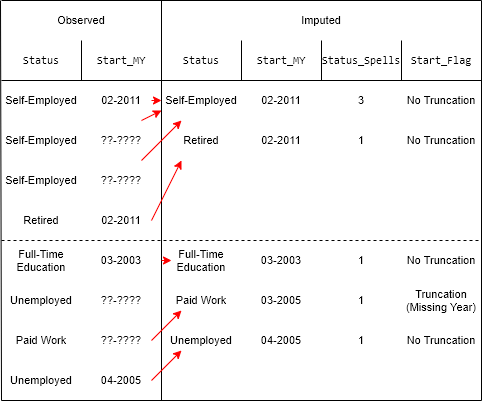

The diagram above was exported from draw.io. Its source (the exported page's mxGraphModel, read from the mxfile embedded in the PNG):
<mxGraphModel dx="1422" dy="846" grid="1" gridSize="10" guides="1" tooltips="1" connect="1" arrows="1" fold="1" page="1" pageScale="1" pageWidth="827" pageHeight="1169" math="0" shadow="0">
  <root>
    <mxCell id="0" />
    <mxCell id="1" parent="0" />
    <mxCell id="BrvoX6xZSmkkRscA3jUm-1" value="Self-Employed" style="text;html=1;strokeColor=none;fillColor=none;align=center;verticalAlign=middle;whiteSpace=wrap;rounded=0;fontSize=11;" vertex="1" parent="1">
      <mxGeometry x="80" y="120" width="80" height="40" as="geometry" />
    </mxCell>
    <mxCell id="BrvoX6xZSmkkRscA3jUm-2" value="Self-Employed" style="text;html=1;strokeColor=none;fillColor=none;align=center;verticalAlign=middle;whiteSpace=wrap;rounded=0;fontSize=11;" vertex="1" parent="1">
      <mxGeometry x="80" y="160" width="80" height="40" as="geometry" />
    </mxCell>
    <mxCell id="BrvoX6xZSmkkRscA3jUm-3" value="Self-Employed" style="text;html=1;strokeColor=none;fillColor=none;align=center;verticalAlign=middle;whiteSpace=wrap;rounded=0;fontSize=11;" vertex="1" parent="1">
      <mxGeometry x="80" y="200" width="80" height="40" as="geometry" />
    </mxCell>
    <mxCell id="BrvoX6xZSmkkRscA3jUm-4" value="Retired" style="text;html=1;strokeColor=none;fillColor=none;align=center;verticalAlign=middle;whiteSpace=wrap;rounded=0;fontSize=11;" vertex="1" parent="1">
      <mxGeometry x="80" y="240" width="80" height="40" as="geometry" />
    </mxCell>
    <mxCell id="BrvoX6xZSmkkRscA3jUm-5" value="02-2011" style="text;html=1;strokeColor=none;fillColor=none;align=center;verticalAlign=middle;whiteSpace=wrap;rounded=0;fontSize=11;" vertex="1" parent="1">
      <mxGeometry x="160" y="240" width="80" height="40" as="geometry" />
    </mxCell>
    <mxCell id="BrvoX6xZSmkkRscA3jUm-6" value="02-2011" style="text;html=1;strokeColor=none;fillColor=none;align=center;verticalAlign=middle;whiteSpace=wrap;rounded=0;fontSize=11;" vertex="1" parent="1">
      <mxGeometry x="160" y="120" width="80" height="40" as="geometry" />
    </mxCell>
    <mxCell id="BrvoX6xZSmkkRscA3jUm-7" value="??-????" style="text;html=1;strokeColor=none;fillColor=none;align=center;verticalAlign=middle;whiteSpace=wrap;rounded=0;fontSize=11;" vertex="1" parent="1">
      <mxGeometry x="160" y="160" width="80" height="40" as="geometry" />
    </mxCell>
    <mxCell id="BrvoX6xZSmkkRscA3jUm-8" value="??-????" style="text;html=1;strokeColor=none;fillColor=none;align=center;verticalAlign=middle;whiteSpace=wrap;rounded=0;fontSize=11;" vertex="1" parent="1">
      <mxGeometry x="160" y="200" width="80" height="40" as="geometry" />
    </mxCell>
    <mxCell id="BrvoX6xZSmkkRscA3jUm-11" value="Status" style="text;html=1;strokeColor=none;fillColor=none;align=center;verticalAlign=middle;whiteSpace=wrap;rounded=0;fontFamily=Consolas;fontSize=11;" vertex="1" parent="1">
      <mxGeometry x="80" y="80" width="80" height="40" as="geometry" />
    </mxCell>
    <mxCell id="BrvoX6xZSmkkRscA3jUm-12" value="Start_MY" style="text;html=1;strokeColor=none;fillColor=none;align=center;verticalAlign=middle;whiteSpace=wrap;rounded=0;fontFamily=Consolas;fontSize=11;" vertex="1" parent="1">
      <mxGeometry x="160" y="80" width="80" height="40" as="geometry" />
    </mxCell>
    <mxCell id="BrvoX6xZSmkkRscA3jUm-13" value="Observed" style="text;html=1;strokeColor=none;fillColor=none;align=center;verticalAlign=middle;whiteSpace=wrap;rounded=0;fontSize=11;" vertex="1" parent="1">
      <mxGeometry x="80" y="40" width="160" height="40" as="geometry" />
    </mxCell>
    <mxCell id="BrvoX6xZSmkkRscA3jUm-14" value="Imputed" style="text;html=1;strokeColor=none;fillColor=none;align=center;verticalAlign=middle;whiteSpace=wrap;rounded=0;fontSize=11;" vertex="1" parent="1">
      <mxGeometry x="240" y="40" width="320" height="40" as="geometry" />
    </mxCell>
    <mxCell id="BrvoX6xZSmkkRscA3jUm-15" value="Status" style="text;html=1;strokeColor=none;fillColor=none;align=center;verticalAlign=middle;whiteSpace=wrap;rounded=0;fontFamily=Consolas;fontSize=11;" vertex="1" parent="1">
      <mxGeometry x="240" y="80" width="80" height="40" as="geometry" />
    </mxCell>
    <mxCell id="BrvoX6xZSmkkRscA3jUm-16" value="Start_MY" style="text;html=1;strokeColor=none;fillColor=none;align=center;verticalAlign=middle;whiteSpace=wrap;rounded=0;fontFamily=Consolas;fontSize=11;" vertex="1" parent="1">
      <mxGeometry x="320" y="80" width="80" height="40" as="geometry" />
    </mxCell>
    <mxCell id="BrvoX6xZSmkkRscA3jUm-17" value="Status_Spells" style="text;html=1;strokeColor=none;fillColor=none;align=center;verticalAlign=middle;whiteSpace=wrap;rounded=0;fontFamily=Consolas;fontSize=11;" vertex="1" parent="1">
      <mxGeometry x="400" y="80" width="80" height="40" as="geometry" />
    </mxCell>
    <mxCell id="BrvoX6xZSmkkRscA3jUm-19" value="Self-Employed" style="text;html=1;strokeColor=none;fillColor=none;align=center;verticalAlign=middle;whiteSpace=wrap;rounded=0;fontSize=11;" vertex="1" parent="1">
      <mxGeometry x="240" y="120" width="80" height="40" as="geometry" />
    </mxCell>
    <mxCell id="BrvoX6xZSmkkRscA3jUm-20" value="02-2011" style="text;html=1;strokeColor=none;fillColor=none;align=center;verticalAlign=middle;whiteSpace=wrap;rounded=0;fontSize=11;" vertex="1" parent="1">
      <mxGeometry x="320" y="120" width="80" height="40" as="geometry" />
    </mxCell>
    <mxCell id="BrvoX6xZSmkkRscA3jUm-21" value="1" style="text;html=1;strokeColor=none;fillColor=none;align=center;verticalAlign=middle;whiteSpace=wrap;rounded=0;fontSize=11;" vertex="1" parent="1">
      <mxGeometry x="400" y="280" width="80" height="40" as="geometry" />
    </mxCell>
    <mxCell id="BrvoX6xZSmkkRscA3jUm-23" value="Retired" style="text;html=1;strokeColor=none;fillColor=none;align=center;verticalAlign=middle;whiteSpace=wrap;rounded=0;fontSize=11;" vertex="1" parent="1">
      <mxGeometry x="240" y="160" width="80" height="40" as="geometry" />
    </mxCell>
    <mxCell id="BrvoX6xZSmkkRscA3jUm-24" value="02-2011" style="text;html=1;strokeColor=none;fillColor=none;align=center;verticalAlign=middle;whiteSpace=wrap;rounded=0;fontSize=11;" vertex="1" parent="1">
      <mxGeometry x="320" y="160" width="80" height="40" as="geometry" />
    </mxCell>
    <mxCell id="BrvoX6xZSmkkRscA3jUm-25" value="3" style="text;html=1;strokeColor=none;fillColor=none;align=center;verticalAlign=middle;whiteSpace=wrap;rounded=0;fontSize=11;" vertex="1" parent="1">
      <mxGeometry x="400" y="120" width="80" height="40" as="geometry" />
    </mxCell>
    <mxCell id="BrvoX6xZSmkkRscA3jUm-26" value="" style="endArrow=none;html=1;fontFamily=Consolas;entryX=0;entryY=0;entryDx=0;entryDy=0;fontSize=11;exitX=1;exitY=1;exitDx=0;exitDy=0;" edge="1" parent="1" source="BrvoX6xZSmkkRscA3jUm-53" target="BrvoX6xZSmkkRscA3jUm-14">
      <mxGeometry width="50" height="50" relative="1" as="geometry">
        <mxPoint x="240" y="280" as="sourcePoint" />
        <mxPoint x="290" y="230" as="targetPoint" />
      </mxGeometry>
    </mxCell>
    <mxCell id="BrvoX6xZSmkkRscA3jUm-27" value="" style="endArrow=none;html=1;fontFamily=Consolas;exitX=0;exitY=0;exitDx=0;exitDy=0;fontSize=11;" edge="1" parent="1" source="BrvoX6xZSmkkRscA3jUm-13">
      <mxGeometry width="50" height="50" relative="1" as="geometry">
        <mxPoint x="430" y="90" as="sourcePoint" />
        <mxPoint x="560" y="40" as="targetPoint" />
      </mxGeometry>
    </mxCell>
    <mxCell id="BrvoX6xZSmkkRscA3jUm-28" value="" style="endArrow=none;html=1;fontFamily=Consolas;exitX=0;exitY=0;exitDx=0;exitDy=0;fontSize=11;entryX=1;entryY=1;entryDx=0;entryDy=0;" edge="1" parent="1" target="BrvoX6xZSmkkRscA3jUm-65">
      <mxGeometry width="50" height="50" relative="1" as="geometry">
        <mxPoint x="80" y="120" as="sourcePoint" />
        <mxPoint x="480" y="120" as="targetPoint" />
      </mxGeometry>
    </mxCell>
    <mxCell id="BrvoX6xZSmkkRscA3jUm-29" value="" style="endArrow=none;html=1;fontFamily=Consolas;entryX=0;entryY=0;entryDx=0;entryDy=0;fontSize=11;exitX=0;exitY=1;exitDx=0;exitDy=0;" edge="1" parent="1" source="BrvoX6xZSmkkRscA3jUm-52">
      <mxGeometry width="50" height="50" relative="1" as="geometry">
        <mxPoint x="79" y="280" as="sourcePoint" />
        <mxPoint x="79.00000000000023" y="40" as="targetPoint" />
      </mxGeometry>
    </mxCell>
    <mxCell id="BrvoX6xZSmkkRscA3jUm-30" value="" style="endArrow=none;html=1;fontFamily=Consolas;entryX=0;entryY=0;entryDx=0;entryDy=0;fontSize=11;" edge="1" parent="1">
      <mxGeometry width="50" height="50" relative="1" as="geometry">
        <mxPoint x="560" y="440" as="sourcePoint" />
        <mxPoint x="560.0000000000002" y="40" as="targetPoint" />
      </mxGeometry>
    </mxCell>
    <mxCell id="BrvoX6xZSmkkRscA3jUm-31" value="" style="endArrow=none;html=1;fontFamily=Consolas;entryX=0;entryY=0;entryDx=0;entryDy=0;fontSize=11;" edge="1" parent="1" target="BrvoX6xZSmkkRscA3jUm-12">
      <mxGeometry width="50" height="50" relative="1" as="geometry">
        <mxPoint x="160" y="120" as="sourcePoint" />
        <mxPoint x="210" y="70" as="targetPoint" />
      </mxGeometry>
    </mxCell>
    <mxCell id="BrvoX6xZSmkkRscA3jUm-33" value="" style="endArrow=none;html=1;fontFamily=Consolas;entryX=0;entryY=0;entryDx=0;entryDy=0;fontSize=11;" edge="1" parent="1" target="BrvoX6xZSmkkRscA3jUm-16">
      <mxGeometry width="50" height="50" relative="1" as="geometry">
        <mxPoint x="320" y="120" as="sourcePoint" />
        <mxPoint x="370" y="70" as="targetPoint" />
      </mxGeometry>
    </mxCell>
    <mxCell id="BrvoX6xZSmkkRscA3jUm-36" value="" style="endArrow=none;html=1;fontFamily=Consolas;entryX=0;entryY=0;entryDx=0;entryDy=0;fontSize=11;" edge="1" parent="1" target="BrvoX6xZSmkkRscA3jUm-17">
      <mxGeometry width="50" height="50" relative="1" as="geometry">
        <mxPoint x="400" y="120" as="sourcePoint" />
        <mxPoint x="450" y="70" as="targetPoint" />
      </mxGeometry>
    </mxCell>
    <mxCell id="BrvoX6xZSmkkRscA3jUm-37" value="" style="endArrow=classic;html=1;fontFamily=Consolas;fontSize=11;strokeColor=#FF0000;entryX=0.25;entryY=1;entryDx=0;entryDy=0;" edge="1" parent="1" target="BrvoX6xZSmkkRscA3jUm-23">
      <mxGeometry width="50" height="50" relative="1" as="geometry">
        <mxPoint x="230" y="260" as="sourcePoint" />
        <mxPoint x="280" y="210" as="targetPoint" />
      </mxGeometry>
    </mxCell>
    <mxCell id="BrvoX6xZSmkkRscA3jUm-41" value="" style="endArrow=classic;html=1;strokeColor=#FF0000;fontFamily=Consolas;fontSize=11;exitX=0.75;exitY=0;exitDx=0;exitDy=0;entryX=0.25;entryY=1;entryDx=0;entryDy=0;" edge="1" parent="1" source="BrvoX6xZSmkkRscA3jUm-8" target="BrvoX6xZSmkkRscA3jUm-19">
      <mxGeometry width="50" height="50" relative="1" as="geometry">
        <mxPoint x="540" y="460" as="sourcePoint" />
        <mxPoint x="590" y="410" as="targetPoint" />
      </mxGeometry>
    </mxCell>
    <mxCell id="BrvoX6xZSmkkRscA3jUm-42" value="" style="endArrow=classic;html=1;fontFamily=Consolas;fontSize=11;strokeColor=#FF0000;exitX=0.75;exitY=0;exitDx=0;exitDy=0;" edge="1" parent="1" source="BrvoX6xZSmkkRscA3jUm-7">
      <mxGeometry width="50" height="50" relative="1" as="geometry">
        <mxPoint x="240" y="230" as="sourcePoint" />
        <mxPoint x="240" y="150" as="targetPoint" />
      </mxGeometry>
    </mxCell>
    <mxCell id="BrvoX6xZSmkkRscA3jUm-43" value="" style="endArrow=classic;html=1;fontFamily=Consolas;fontSize=11;strokeColor=#FF0000;" edge="1" parent="1">
      <mxGeometry width="50" height="50" relative="1" as="geometry">
        <mxPoint x="230" y="140" as="sourcePoint" />
        <mxPoint x="240" y="140" as="targetPoint" />
      </mxGeometry>
    </mxCell>
    <mxCell id="BrvoX6xZSmkkRscA3jUm-44" value="Full-Time Education" style="text;html=1;strokeColor=none;fillColor=none;align=center;verticalAlign=middle;whiteSpace=wrap;rounded=0;fontSize=11;" vertex="1" parent="1">
      <mxGeometry x="80" y="280" width="80" height="40" as="geometry" />
    </mxCell>
    <mxCell id="BrvoX6xZSmkkRscA3jUm-45" value="Unemployed" style="text;html=1;strokeColor=none;fillColor=none;align=center;verticalAlign=middle;whiteSpace=wrap;rounded=0;fontSize=11;" vertex="1" parent="1">
      <mxGeometry x="80" y="320" width="80" height="40" as="geometry" />
    </mxCell>
    <mxCell id="BrvoX6xZSmkkRscA3jUm-46" value="??-????" style="text;html=1;strokeColor=none;fillColor=none;align=center;verticalAlign=middle;whiteSpace=wrap;rounded=0;fontSize=11;" vertex="1" parent="1">
      <mxGeometry x="160" y="320" width="80" height="40" as="geometry" />
    </mxCell>
    <mxCell id="BrvoX6xZSmkkRscA3jUm-47" value="03-2003" style="text;html=1;strokeColor=none;fillColor=none;align=center;verticalAlign=middle;whiteSpace=wrap;rounded=0;fontSize=11;" vertex="1" parent="1">
      <mxGeometry x="160" y="280" width="80" height="40" as="geometry" />
    </mxCell>
    <mxCell id="BrvoX6xZSmkkRscA3jUm-49" value="" style="endArrow=none;dashed=1;html=1;strokeColor=#000000;fontFamily=Consolas;fontSize=11;exitX=0;exitY=0;exitDx=0;exitDy=0;" edge="1" parent="1" source="BrvoX6xZSmkkRscA3jUm-44">
      <mxGeometry width="50" height="50" relative="1" as="geometry">
        <mxPoint x="540" y="460" as="sourcePoint" />
        <mxPoint x="560" y="280" as="targetPoint" />
      </mxGeometry>
    </mxCell>
    <mxCell id="BrvoX6xZSmkkRscA3jUm-50" value="Paid Work" style="text;html=1;strokeColor=none;fillColor=none;align=center;verticalAlign=middle;whiteSpace=wrap;rounded=0;fontSize=11;" vertex="1" parent="1">
      <mxGeometry x="80" y="360" width="80" height="40" as="geometry" />
    </mxCell>
    <mxCell id="BrvoX6xZSmkkRscA3jUm-51" value="??-????" style="text;html=1;strokeColor=none;fillColor=none;align=center;verticalAlign=middle;whiteSpace=wrap;rounded=0;fontSize=11;" vertex="1" parent="1">
      <mxGeometry x="160" y="360" width="80" height="40" as="geometry" />
    </mxCell>
    <mxCell id="BrvoX6xZSmkkRscA3jUm-52" value="Unemployed" style="text;html=1;strokeColor=none;fillColor=none;align=center;verticalAlign=middle;whiteSpace=wrap;rounded=0;fontSize=11;" vertex="1" parent="1">
      <mxGeometry x="80" y="400" width="80" height="40" as="geometry" />
    </mxCell>
    <mxCell id="BrvoX6xZSmkkRscA3jUm-53" value="04-2005" style="text;html=1;strokeColor=none;fillColor=none;align=center;verticalAlign=middle;whiteSpace=wrap;rounded=0;fontSize=11;" vertex="1" parent="1">
      <mxGeometry x="160" y="400" width="80" height="40" as="geometry" />
    </mxCell>
    <mxCell id="BrvoX6xZSmkkRscA3jUm-54" value="Full-Time Education" style="text;html=1;strokeColor=none;fillColor=none;align=center;verticalAlign=middle;whiteSpace=wrap;rounded=0;fontSize=11;" vertex="1" parent="1">
      <mxGeometry x="240" y="280" width="80" height="40" as="geometry" />
    </mxCell>
    <mxCell id="BrvoX6xZSmkkRscA3jUm-57" value="03-2003" style="text;html=1;strokeColor=none;fillColor=none;align=center;verticalAlign=middle;whiteSpace=wrap;rounded=0;fontSize=11;" vertex="1" parent="1">
      <mxGeometry x="320" y="280" width="80" height="40" as="geometry" />
    </mxCell>
    <mxCell id="BrvoX6xZSmkkRscA3jUm-58" value="Paid Work" style="text;html=1;strokeColor=none;fillColor=none;align=center;verticalAlign=middle;whiteSpace=wrap;rounded=0;fontSize=11;" vertex="1" parent="1">
      <mxGeometry x="240" y="320" width="80" height="40" as="geometry" />
    </mxCell>
    <mxCell id="BrvoX6xZSmkkRscA3jUm-59" value="03-2005" style="text;html=1;strokeColor=none;fillColor=none;align=center;verticalAlign=middle;whiteSpace=wrap;rounded=0;fontSize=11;" vertex="1" parent="1">
      <mxGeometry x="320" y="320" width="80" height="40" as="geometry" />
    </mxCell>
    <mxCell id="BrvoX6xZSmkkRscA3jUm-60" value="Unemployed" style="text;html=1;strokeColor=none;fillColor=none;align=center;verticalAlign=middle;whiteSpace=wrap;rounded=0;fontSize=11;" vertex="1" parent="1">
      <mxGeometry x="240" y="360" width="80" height="40" as="geometry" />
    </mxCell>
    <mxCell id="BrvoX6xZSmkkRscA3jUm-61" value="04-2005" style="text;html=1;strokeColor=none;fillColor=none;align=center;verticalAlign=middle;whiteSpace=wrap;rounded=0;fontSize=11;" vertex="1" parent="1">
      <mxGeometry x="320" y="360" width="80" height="40" as="geometry" />
    </mxCell>
    <mxCell id="BrvoX6xZSmkkRscA3jUm-62" value="1" style="text;html=1;strokeColor=none;fillColor=none;align=center;verticalAlign=middle;whiteSpace=wrap;rounded=0;fontSize=11;" vertex="1" parent="1">
      <mxGeometry x="400" y="160" width="80" height="40" as="geometry" />
    </mxCell>
    <mxCell id="BrvoX6xZSmkkRscA3jUm-63" value="1" style="text;html=1;strokeColor=none;fillColor=none;align=center;verticalAlign=middle;whiteSpace=wrap;rounded=0;fontSize=11;" vertex="1" parent="1">
      <mxGeometry x="400" y="320" width="80" height="40" as="geometry" />
    </mxCell>
    <mxCell id="BrvoX6xZSmkkRscA3jUm-64" value="1" style="text;html=1;strokeColor=none;fillColor=none;align=center;verticalAlign=middle;whiteSpace=wrap;rounded=0;fontSize=11;" vertex="1" parent="1">
      <mxGeometry x="400" y="360" width="80" height="40" as="geometry" />
    </mxCell>
    <mxCell id="BrvoX6xZSmkkRscA3jUm-65" value="Start_Flag" style="text;html=1;strokeColor=none;fillColor=none;align=center;verticalAlign=middle;whiteSpace=wrap;rounded=0;fontFamily=Consolas;fontSize=11;" vertex="1" parent="1">
      <mxGeometry x="480" y="80" width="80" height="40" as="geometry" />
    </mxCell>
    <mxCell id="BrvoX6xZSmkkRscA3jUm-66" value="" style="endArrow=none;html=1;fontFamily=Consolas;entryX=0;entryY=0;entryDx=0;entryDy=0;fontSize=11;" edge="1" parent="1">
      <mxGeometry width="50" height="50" relative="1" as="geometry">
        <mxPoint x="480" y="120" as="sourcePoint" />
        <mxPoint x="480" y="80" as="targetPoint" />
      </mxGeometry>
    </mxCell>
    <mxCell id="BrvoX6xZSmkkRscA3jUm-67" value="" style="endArrow=none;html=1;strokeColor=#000000;fontFamily=Consolas;fontSize=11;exitX=0;exitY=1;exitDx=0;exitDy=0;" edge="1" parent="1" source="BrvoX6xZSmkkRscA3jUm-52">
      <mxGeometry width="50" height="50" relative="1" as="geometry">
        <mxPoint x="540" y="460" as="sourcePoint" />
        <mxPoint x="560" y="440" as="targetPoint" />
      </mxGeometry>
    </mxCell>
    <mxCell id="BrvoX6xZSmkkRscA3jUm-68" value="&lt;font face=&quot;Helvetica&quot;&gt;No Truncation&lt;/font&gt;" style="text;html=1;strokeColor=none;fillColor=none;align=center;verticalAlign=middle;whiteSpace=wrap;rounded=0;fontFamily=Consolas;fontSize=11;" vertex="1" parent="1">
      <mxGeometry x="480" y="120" width="80" height="40" as="geometry" />
    </mxCell>
    <mxCell id="BrvoX6xZSmkkRscA3jUm-69" value="&lt;font face=&quot;Helvetica&quot;&gt;No Truncation&lt;/font&gt;" style="text;html=1;strokeColor=none;fillColor=none;align=center;verticalAlign=middle;whiteSpace=wrap;rounded=0;fontFamily=Consolas;fontSize=11;" vertex="1" parent="1">
      <mxGeometry x="480" y="160" width="80" height="40" as="geometry" />
    </mxCell>
    <mxCell id="BrvoX6xZSmkkRscA3jUm-70" value="&lt;font face=&quot;Helvetica&quot;&gt;No Truncation&lt;/font&gt;" style="text;html=1;strokeColor=none;fillColor=none;align=center;verticalAlign=middle;whiteSpace=wrap;rounded=0;fontFamily=Consolas;fontSize=11;" vertex="1" parent="1">
      <mxGeometry x="480" y="280" width="80" height="40" as="geometry" />
    </mxCell>
    <mxCell id="BrvoX6xZSmkkRscA3jUm-71" value="&lt;font face=&quot;Helvetica&quot;&gt;Truncation (Missing Year)&lt;/font&gt;" style="text;html=1;strokeColor=none;fillColor=none;align=center;verticalAlign=middle;whiteSpace=wrap;rounded=0;fontFamily=Consolas;fontSize=11;" vertex="1" parent="1">
      <mxGeometry x="480" y="320" width="80" height="40" as="geometry" />
    </mxCell>
    <mxCell id="BrvoX6xZSmkkRscA3jUm-77" value="&lt;font face=&quot;Helvetica&quot;&gt;No Truncation&lt;/font&gt;" style="text;html=1;strokeColor=none;fillColor=none;align=center;verticalAlign=middle;whiteSpace=wrap;rounded=0;fontFamily=Consolas;fontSize=11;" vertex="1" parent="1">
      <mxGeometry x="480" y="360" width="80" height="40" as="geometry" />
    </mxCell>
    <mxCell id="BrvoX6xZSmkkRscA3jUm-78" value="" style="endArrow=classic;html=1;fontFamily=Consolas;fontSize=11;strokeColor=#FF0000;" edge="1" parent="1">
      <mxGeometry width="50" height="50" relative="1" as="geometry">
        <mxPoint x="230" y="420" as="sourcePoint" />
        <mxPoint x="260" y="390" as="targetPoint" />
      </mxGeometry>
    </mxCell>
    <mxCell id="BrvoX6xZSmkkRscA3jUm-79" value="" style="endArrow=classic;html=1;strokeColor=#FF0000;fontFamily=Consolas;fontSize=11;" edge="1" parent="1">
      <mxGeometry width="50" height="50" relative="1" as="geometry">
        <mxPoint x="230" y="380" as="sourcePoint" />
        <mxPoint x="260" y="350" as="targetPoint" />
      </mxGeometry>
    </mxCell>
    <mxCell id="BrvoX6xZSmkkRscA3jUm-81" value="" style="endArrow=classic;html=1;fontFamily=Consolas;fontSize=11;strokeColor=#FF0000;" edge="1" parent="1" source="BrvoX6xZSmkkRscA3jUm-47">
      <mxGeometry width="50" height="50" relative="1" as="geometry">
        <mxPoint x="220" y="330" as="sourcePoint" />
        <mxPoint x="250" y="300" as="targetPoint" />
      </mxGeometry>
    </mxCell>
  </root>
</mxGraphModel>